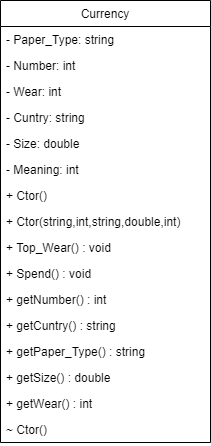

The diagram above was exported from draw.io. Its source (the exported page's mxGraphModel, read from the mxfile embedded in the PNG):
<mxGraphModel dx="1422" dy="794" grid="1" gridSize="10" guides="1" tooltips="1" connect="1" arrows="1" fold="1" page="1" pageScale="1" pageWidth="827" pageHeight="1169" math="0" shadow="0">
  <root>
    <mxCell id="WIyWlLk6GJQsqaUBKTNV-0" />
    <mxCell id="WIyWlLk6GJQsqaUBKTNV-1" parent="WIyWlLk6GJQsqaUBKTNV-0" />
    <mxCell id="W37sqXv1d6b9Ycc4Ew-u-0" value="Currency" style="swimlane;fontStyle=0;childLayout=stackLayout;horizontal=1;startSize=26;fillColor=none;horizontalStack=0;resizeParent=1;resizeParentMax=0;resizeLast=0;collapsible=1;marginBottom=0;" vertex="1" parent="WIyWlLk6GJQsqaUBKTNV-1">
      <mxGeometry x="300" y="190" width="210" height="442" as="geometry" />
    </mxCell>
    <mxCell id="W37sqXv1d6b9Ycc4Ew-u-1" value="- Paper_Type: string" style="text;strokeColor=none;fillColor=none;align=left;verticalAlign=top;spacingLeft=4;spacingRight=4;overflow=hidden;rotatable=0;points=[[0,0.5],[1,0.5]];portConstraint=eastwest;" vertex="1" parent="W37sqXv1d6b9Ycc4Ew-u-0">
      <mxGeometry y="26" width="210" height="26" as="geometry" />
    </mxCell>
    <mxCell id="W37sqXv1d6b9Ycc4Ew-u-2" value="- Number: int" style="text;strokeColor=none;fillColor=none;align=left;verticalAlign=top;spacingLeft=4;spacingRight=4;overflow=hidden;rotatable=0;points=[[0,0.5],[1,0.5]];portConstraint=eastwest;" vertex="1" parent="W37sqXv1d6b9Ycc4Ew-u-0">
      <mxGeometry y="52" width="210" height="26" as="geometry" />
    </mxCell>
    <mxCell id="W37sqXv1d6b9Ycc4Ew-u-14" value="- Wear: int" style="text;strokeColor=none;fillColor=none;align=left;verticalAlign=top;spacingLeft=4;spacingRight=4;overflow=hidden;rotatable=0;points=[[0,0.5],[1,0.5]];portConstraint=eastwest;" vertex="1" parent="W37sqXv1d6b9Ycc4Ew-u-0">
      <mxGeometry y="78" width="210" height="26" as="geometry" />
    </mxCell>
    <mxCell id="W37sqXv1d6b9Ycc4Ew-u-3" value="- Cuntry: string" style="text;strokeColor=none;fillColor=none;align=left;verticalAlign=top;spacingLeft=4;spacingRight=4;overflow=hidden;rotatable=0;points=[[0,0.5],[1,0.5]];portConstraint=eastwest;" vertex="1" parent="W37sqXv1d6b9Ycc4Ew-u-0">
      <mxGeometry y="104" width="210" height="26" as="geometry" />
    </mxCell>
    <mxCell id="W37sqXv1d6b9Ycc4Ew-u-4" value="- Size: double" style="text;strokeColor=none;fillColor=none;align=left;verticalAlign=top;spacingLeft=4;spacingRight=4;overflow=hidden;rotatable=0;points=[[0,0.5],[1,0.5]];portConstraint=eastwest;" vertex="1" parent="W37sqXv1d6b9Ycc4Ew-u-0">
      <mxGeometry y="130" width="210" height="26" as="geometry" />
    </mxCell>
    <mxCell id="W37sqXv1d6b9Ycc4Ew-u-5" value="- Meaning: int" style="text;strokeColor=none;fillColor=none;align=left;verticalAlign=top;spacingLeft=4;spacingRight=4;overflow=hidden;rotatable=0;points=[[0,0.5],[1,0.5]];portConstraint=eastwest;" vertex="1" parent="W37sqXv1d6b9Ycc4Ew-u-0">
      <mxGeometry y="156" width="210" height="26" as="geometry" />
    </mxCell>
    <mxCell id="W37sqXv1d6b9Ycc4Ew-u-6" value="+ Ctor()" style="text;strokeColor=none;fillColor=none;align=left;verticalAlign=top;spacingLeft=4;spacingRight=4;overflow=hidden;rotatable=0;points=[[0,0.5],[1,0.5]];portConstraint=eastwest;" vertex="1" parent="W37sqXv1d6b9Ycc4Ew-u-0">
      <mxGeometry y="182" width="210" height="26" as="geometry" />
    </mxCell>
    <mxCell id="W37sqXv1d6b9Ycc4Ew-u-7" value="+ Ctor(string,int,string,double,int)" style="text;strokeColor=none;fillColor=none;align=left;verticalAlign=top;spacingLeft=4;spacingRight=4;overflow=hidden;rotatable=0;points=[[0,0.5],[1,0.5]];portConstraint=eastwest;" vertex="1" parent="W37sqXv1d6b9Ycc4Ew-u-0">
      <mxGeometry y="208" width="210" height="26" as="geometry" />
    </mxCell>
    <mxCell id="W37sqXv1d6b9Ycc4Ew-u-8" value="+ Top_Wear() : void" style="text;strokeColor=none;fillColor=none;align=left;verticalAlign=top;spacingLeft=4;spacingRight=4;overflow=hidden;rotatable=0;points=[[0,0.5],[1,0.5]];portConstraint=eastwest;" vertex="1" parent="W37sqXv1d6b9Ycc4Ew-u-0">
      <mxGeometry y="234" width="210" height="26" as="geometry" />
    </mxCell>
    <mxCell id="W37sqXv1d6b9Ycc4Ew-u-9" value="+ Spend() : void" style="text;strokeColor=none;fillColor=none;align=left;verticalAlign=top;spacingLeft=4;spacingRight=4;overflow=hidden;rotatable=0;points=[[0,0.5],[1,0.5]];portConstraint=eastwest;" vertex="1" parent="W37sqXv1d6b9Ycc4Ew-u-0">
      <mxGeometry y="260" width="210" height="26" as="geometry" />
    </mxCell>
    <mxCell id="W37sqXv1d6b9Ycc4Ew-u-10" value="+ getNumber() : int" style="text;strokeColor=none;fillColor=none;align=left;verticalAlign=top;spacingLeft=4;spacingRight=4;overflow=hidden;rotatable=0;points=[[0,0.5],[1,0.5]];portConstraint=eastwest;" vertex="1" parent="W37sqXv1d6b9Ycc4Ew-u-0">
      <mxGeometry y="286" width="210" height="26" as="geometry" />
    </mxCell>
    <mxCell id="W37sqXv1d6b9Ycc4Ew-u-11" value="+ getCuntry() : string" style="text;strokeColor=none;fillColor=none;align=left;verticalAlign=top;spacingLeft=4;spacingRight=4;overflow=hidden;rotatable=0;points=[[0,0.5],[1,0.5]];portConstraint=eastwest;" vertex="1" parent="W37sqXv1d6b9Ycc4Ew-u-0">
      <mxGeometry y="312" width="210" height="26" as="geometry" />
    </mxCell>
    <mxCell id="W37sqXv1d6b9Ycc4Ew-u-12" value="+ getPaper_Type() : string" style="text;strokeColor=none;fillColor=none;align=left;verticalAlign=top;spacingLeft=4;spacingRight=4;overflow=hidden;rotatable=0;points=[[0,0.5],[1,0.5]];portConstraint=eastwest;" vertex="1" parent="W37sqXv1d6b9Ycc4Ew-u-0">
      <mxGeometry y="338" width="210" height="26" as="geometry" />
    </mxCell>
    <mxCell id="W37sqXv1d6b9Ycc4Ew-u-13" value="+ getSize() : double" style="text;strokeColor=none;fillColor=none;align=left;verticalAlign=top;spacingLeft=4;spacingRight=4;overflow=hidden;rotatable=0;points=[[0,0.5],[1,0.5]];portConstraint=eastwest;" vertex="1" parent="W37sqXv1d6b9Ycc4Ew-u-0">
      <mxGeometry y="364" width="210" height="26" as="geometry" />
    </mxCell>
    <mxCell id="W37sqXv1d6b9Ycc4Ew-u-16" value="+ getWear() : int" style="text;strokeColor=none;fillColor=none;align=left;verticalAlign=top;spacingLeft=4;spacingRight=4;overflow=hidden;rotatable=0;points=[[0,0.5],[1,0.5]];portConstraint=eastwest;" vertex="1" parent="W37sqXv1d6b9Ycc4Ew-u-0">
      <mxGeometry y="390" width="210" height="26" as="geometry" />
    </mxCell>
    <mxCell id="W37sqXv1d6b9Ycc4Ew-u-15" value="~ Ctor()" style="text;strokeColor=none;fillColor=none;align=left;verticalAlign=top;spacingLeft=4;spacingRight=4;overflow=hidden;rotatable=0;points=[[0,0.5],[1,0.5]];portConstraint=eastwest;" vertex="1" parent="W37sqXv1d6b9Ycc4Ew-u-0">
      <mxGeometry y="416" width="210" height="26" as="geometry" />
    </mxCell>
  </root>
</mxGraphModel>